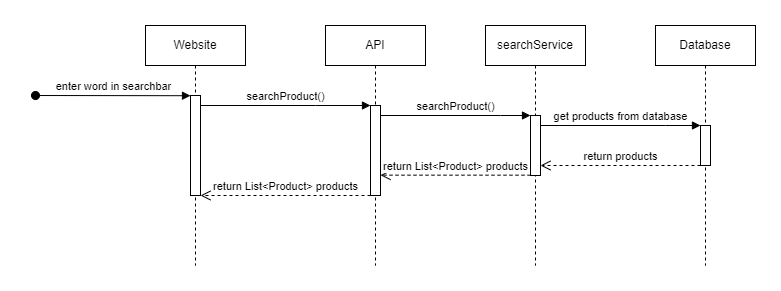

The diagram above was exported from draw.io. Its source (the exported page's mxGraphModel, read from the mxfile embedded in the PNG):
<mxGraphModel dx="1686" dy="534" grid="1" gridSize="10" guides="1" tooltips="1" connect="1" arrows="1" fold="1" page="1" pageScale="1" pageWidth="850" pageHeight="1100" math="0" shadow="0">
  <root>
    <mxCell id="0" />
    <mxCell id="1" parent="0" />
    <mxCell id="aM9ryv3xv72pqoxQDRHE-1" value="Website" style="shape=umlLifeline;perimeter=lifelinePerimeter;whiteSpace=wrap;html=1;container=0;dropTarget=0;collapsible=0;recursiveResize=0;outlineConnect=0;portConstraint=eastwest;newEdgeStyle={&quot;edgeStyle&quot;:&quot;elbowEdgeStyle&quot;,&quot;elbow&quot;:&quot;vertical&quot;,&quot;curved&quot;:0,&quot;rounded&quot;:0};" parent="1" vertex="1">
      <mxGeometry x="10" y="40" width="100" height="240" as="geometry" />
    </mxCell>
    <mxCell id="aM9ryv3xv72pqoxQDRHE-2" value="" style="html=1;points=[];perimeter=orthogonalPerimeter;outlineConnect=0;targetShapes=umlLifeline;portConstraint=eastwest;newEdgeStyle={&quot;edgeStyle&quot;:&quot;elbowEdgeStyle&quot;,&quot;elbow&quot;:&quot;vertical&quot;,&quot;curved&quot;:0,&quot;rounded&quot;:0};" parent="aM9ryv3xv72pqoxQDRHE-1" vertex="1">
      <mxGeometry x="45" y="70" width="10" height="100" as="geometry" />
    </mxCell>
    <mxCell id="aM9ryv3xv72pqoxQDRHE-3" value="enter word in searchbar" style="html=1;verticalAlign=bottom;startArrow=oval;endArrow=block;startSize=8;edgeStyle=elbowEdgeStyle;elbow=vertical;curved=0;rounded=0;" parent="aM9ryv3xv72pqoxQDRHE-1" target="aM9ryv3xv72pqoxQDRHE-2" edge="1">
      <mxGeometry relative="1" as="geometry">
        <mxPoint x="-110" y="70" as="sourcePoint" />
      </mxGeometry>
    </mxCell>
    <mxCell id="aM9ryv3xv72pqoxQDRHE-5" value="API" style="shape=umlLifeline;perimeter=lifelinePerimeter;whiteSpace=wrap;html=1;container=0;dropTarget=0;collapsible=0;recursiveResize=0;outlineConnect=0;portConstraint=eastwest;newEdgeStyle={&quot;edgeStyle&quot;:&quot;elbowEdgeStyle&quot;,&quot;elbow&quot;:&quot;vertical&quot;,&quot;curved&quot;:0,&quot;rounded&quot;:0};" parent="1" vertex="1">
      <mxGeometry x="190" y="40" width="100" height="240" as="geometry" />
    </mxCell>
    <mxCell id="aM9ryv3xv72pqoxQDRHE-6" value="" style="html=1;points=[];perimeter=orthogonalPerimeter;outlineConnect=0;targetShapes=umlLifeline;portConstraint=eastwest;newEdgeStyle={&quot;edgeStyle&quot;:&quot;elbowEdgeStyle&quot;,&quot;elbow&quot;:&quot;vertical&quot;,&quot;curved&quot;:0,&quot;rounded&quot;:0};" parent="aM9ryv3xv72pqoxQDRHE-5" vertex="1">
      <mxGeometry x="45" y="80" width="10" height="90" as="geometry" />
    </mxCell>
    <mxCell id="aM9ryv3xv72pqoxQDRHE-7" value="searchProduct()" style="html=1;verticalAlign=bottom;endArrow=block;edgeStyle=elbowEdgeStyle;elbow=vertical;curved=0;rounded=0;" parent="1" source="aM9ryv3xv72pqoxQDRHE-2" target="aM9ryv3xv72pqoxQDRHE-6" edge="1">
      <mxGeometry relative="1" as="geometry">
        <mxPoint x="195" y="130" as="sourcePoint" />
        <Array as="points">
          <mxPoint x="180" y="120" />
        </Array>
      </mxGeometry>
    </mxCell>
    <mxCell id="UgDZgzvZh9sBD1XDRRLo-3" value="searchService" style="shape=umlLifeline;perimeter=lifelinePerimeter;whiteSpace=wrap;html=1;container=0;dropTarget=0;collapsible=0;recursiveResize=0;outlineConnect=0;portConstraint=eastwest;newEdgeStyle={&quot;edgeStyle&quot;:&quot;elbowEdgeStyle&quot;,&quot;elbow&quot;:&quot;vertical&quot;,&quot;curved&quot;:0,&quot;rounded&quot;:0};" vertex="1" parent="1">
      <mxGeometry x="350" y="40" width="100" height="240" as="geometry" />
    </mxCell>
    <mxCell id="UgDZgzvZh9sBD1XDRRLo-4" value="" style="html=1;points=[];perimeter=orthogonalPerimeter;outlineConnect=0;targetShapes=umlLifeline;portConstraint=eastwest;newEdgeStyle={&quot;edgeStyle&quot;:&quot;elbowEdgeStyle&quot;,&quot;elbow&quot;:&quot;vertical&quot;,&quot;curved&quot;:0,&quot;rounded&quot;:0};" vertex="1" parent="UgDZgzvZh9sBD1XDRRLo-3">
      <mxGeometry x="45" y="90" width="10" height="60" as="geometry" />
    </mxCell>
    <mxCell id="UgDZgzvZh9sBD1XDRRLo-5" value="searchProduct()" style="html=1;verticalAlign=bottom;endArrow=block;edgeStyle=elbowEdgeStyle;elbow=vertical;curved=0;rounded=0;" edge="1" parent="1" source="aM9ryv3xv72pqoxQDRHE-6" target="UgDZgzvZh9sBD1XDRRLo-4">
      <mxGeometry relative="1" as="geometry">
        <mxPoint x="280" y="130" as="sourcePoint" />
        <Array as="points">
          <mxPoint x="365" y="130" />
        </Array>
        <mxPoint x="450" y="130" as="targetPoint" />
      </mxGeometry>
    </mxCell>
    <mxCell id="UgDZgzvZh9sBD1XDRRLo-6" value="Database" style="shape=umlLifeline;perimeter=lifelinePerimeter;whiteSpace=wrap;html=1;container=0;dropTarget=0;collapsible=0;recursiveResize=0;outlineConnect=0;portConstraint=eastwest;newEdgeStyle={&quot;edgeStyle&quot;:&quot;elbowEdgeStyle&quot;,&quot;elbow&quot;:&quot;vertical&quot;,&quot;curved&quot;:0,&quot;rounded&quot;:0};" vertex="1" parent="1">
      <mxGeometry x="520" y="40" width="100" height="240" as="geometry" />
    </mxCell>
    <mxCell id="UgDZgzvZh9sBD1XDRRLo-7" value="" style="html=1;points=[];perimeter=orthogonalPerimeter;outlineConnect=0;targetShapes=umlLifeline;portConstraint=eastwest;newEdgeStyle={&quot;edgeStyle&quot;:&quot;elbowEdgeStyle&quot;,&quot;elbow&quot;:&quot;vertical&quot;,&quot;curved&quot;:0,&quot;rounded&quot;:0};" vertex="1" parent="UgDZgzvZh9sBD1XDRRLo-6">
      <mxGeometry x="45" y="100" width="10" height="40" as="geometry" />
    </mxCell>
    <mxCell id="UgDZgzvZh9sBD1XDRRLo-8" value="get products from database" style="html=1;verticalAlign=bottom;endArrow=block;edgeStyle=elbowEdgeStyle;elbow=vertical;curved=0;rounded=0;" edge="1" parent="1" source="UgDZgzvZh9sBD1XDRRLo-4" target="UgDZgzvZh9sBD1XDRRLo-7">
      <mxGeometry relative="1" as="geometry">
        <mxPoint x="410" y="140" as="sourcePoint" />
        <Array as="points">
          <mxPoint x="530" y="140" />
        </Array>
        <mxPoint x="560" y="140" as="targetPoint" />
      </mxGeometry>
    </mxCell>
    <mxCell id="UgDZgzvZh9sBD1XDRRLo-9" value="return products&lt;span data-darkreader-inline-bgcolor=&quot;&quot; style=&quot;font-family: monospace; font-size: 0px; text-align: start; background-color: rgb(31, 33, 35); --darkreader-inline-bgcolor: #1e2021;&quot;&gt;%3CmxGraphModel%3E%3Croot%3E%3CmxCell%20id%3D%220%22%2F%3E%3CmxCell%20id%3D%221%22%20parent%3D%220%22%2F%3E%3CmxCell%20id%3D%222%22%20value%3D%22return%22%20style%3D%22html%3D1%3BverticalAlign%3Dbottom%3BendArrow%3Dopen%3Bdashed%3D1%3BendSize%3D8%3BedgeStyle%3DelbowEdgeStyle%3Belbow%3Dvertical%3Bcurved%3D0%3Brounded%3D0%3B%22%20edge%3D%221%22%20parent%3D%221%22%3E%3CmxGeometry%20relative%3D%221%22%20as%3D%22geometry%22%3E%3CmxPoint%20x%3D%2295%22%20y%3D%22280%22%20as%3D%22targetPoint%22%2F%3E%3CArray%20as%3D%22points%22%3E%3CmxPoint%20x%3D%22190%22%20y%3D%22280%22%2F%3E%3C%2FArray%3E%3CmxPoint%20x%3D%22235%22%20y%3D%22280%22%20as%3D%22sourcePoint%22%2F%3E%3C%2FmxGeometry%3E%3C%2FmxCell%3E%3C%2Froot%3E%3C%2FmxGraphMode&lt;/span&gt;" style="html=1;verticalAlign=bottom;endArrow=open;dashed=1;endSize=8;edgeStyle=elbowEdgeStyle;elbow=vertical;curved=0;rounded=0;" edge="1" parent="1" source="UgDZgzvZh9sBD1XDRRLo-7" target="UgDZgzvZh9sBD1XDRRLo-4">
      <mxGeometry relative="1" as="geometry">
        <mxPoint x="425" y="180" as="targetPoint" />
        <Array as="points">
          <mxPoint x="520" y="180" />
        </Array>
        <mxPoint x="565" y="180" as="sourcePoint" />
      </mxGeometry>
    </mxCell>
    <mxCell id="UgDZgzvZh9sBD1XDRRLo-10" value="return List&amp;lt;Product&amp;gt; products&lt;span data-darkreader-inline-bgcolor=&quot;&quot; style=&quot;font-family: monospace; font-size: 0px; text-align: start; background-color: rgb(31, 33, 35); --darkreader-inline-bgcolor: #1e2021;&quot;&gt;%3CmxGraphModel%3E%3Croot%3E%3CmxCell%20id%3D%220%22%2F%3E%3CmxCell%20id%3D%221%22%20parent%3D%220%22%2F%3E%3CmxCell%20id%3D%222%22%20value%3D%22return%22%20style%3D%22html%3D1%3BverticalAlign%3Dbottom%3BendArrow%3Dopen%3Bdashed%3D1%3BendSize%3D8%3BedgeStyle%3DelbowEdgeStyle%3Belbow%3Dvertical%3Bcurved%3D0%3Brounded%3D0%3B%22%20edge%3D%221%22%20parent%3D%221%22%3E%3CmxGeometry%20relative%3D%221%22%20as%3D%22geometry%22%3E%3CmxPoint%20x%3D%2295%22%20y%3D%22280%22%20as%3D%22targetPoint%22%2F%3E%3CArray%20as%3D%22points%22%3E%3CmxPoint%20x%3D%22190%22%20y%3D%22280%22%2F%3E%3C%2FArray%3E%3CmxPoint%20x%3D%22235%22%20y%3D%22280%22%20as%3D%22sourcePoint%22%2F%3E%3C%2FmxGeometry%3E%3C%2FmxCell%3E%3C%2Froot%3E%3C%2FmxGraphModel%3E&lt;/span&gt;" style="html=1;verticalAlign=bottom;endArrow=open;dashed=1;endSize=8;edgeStyle=elbowEdgeStyle;elbow=vertical;curved=0;rounded=0;" edge="1" parent="1" source="UgDZgzvZh9sBD1XDRRLo-4" target="aM9ryv3xv72pqoxQDRHE-6">
      <mxGeometry relative="1" as="geometry">
        <mxPoint x="240" y="189.67" as="targetPoint" />
        <Array as="points">
          <mxPoint x="355" y="189.67" />
        </Array>
        <mxPoint x="400" y="189.67" as="sourcePoint" />
      </mxGeometry>
    </mxCell>
    <mxCell id="UgDZgzvZh9sBD1XDRRLo-11" value="return List&amp;lt;Product&amp;gt; products&lt;span data-darkreader-inline-bgcolor=&quot;&quot; style=&quot;font-family: monospace; font-size: 0px; text-align: start; background-color: rgb(31, 33, 35); --darkreader-inline-bgcolor: #1e2021;&quot;&gt;%3CmxGraphModel%3E%3Croot%3E%3CmxCell%20id%3D%220%22%2F%3E%3CmxCell%20id%3D%221%22%20parent%3D%220%22%2F%3E%3CmxCell%20id%3D%222%22%20value%3D%22return%22%20style%3D%22html%3D1%3BverticalAlign%3Dbottom%3BendArrow%3Dopen%3Bdashed%3D1%3BendSize%3D8%3BedgeStyle%3DelbowEdgeStyle%3Belbow%3Dvertical%3Bcurved%3D0%3Brounded%3D0%3B%22%20edge%3D%221%22%20parent%3D%221%22%3E%3CmxGeometry%20relative%3D%221%22%20as%3D%22geometry%22%3E%3CmxPoint%20x%3D%2295%22%20y%3D%22280%22%20as%3D%22targetPoint%22%2F%3E%3CArray%20as%3D%22points%22%3E%3CmxPoint%20x%3D%22190%22%20y%3D%22280%22%2F%3E%3C%2FArray%3E%3CmxPoint%20x%3D%22235%22%20y%3D%22280%22%20as%3D%22sourcePoint%22%2F%3E%3C%2FmxGeometry%3E%3C%2FmxCell%3E%3C%2Froot%3E%3C%2FmxGraphModel%3E&lt;/span&gt;" style="html=1;verticalAlign=bottom;endArrow=open;dashed=1;endSize=8;edgeStyle=elbowEdgeStyle;elbow=vertical;curved=0;rounded=0;" edge="1" parent="1" source="aM9ryv3xv72pqoxQDRHE-6" target="aM9ryv3xv72pqoxQDRHE-2">
      <mxGeometry relative="1" as="geometry">
        <mxPoint x="80" y="210.33" as="targetPoint" />
        <Array as="points">
          <mxPoint x="190" y="210" />
        </Array>
        <mxPoint x="230" y="210.33" as="sourcePoint" />
      </mxGeometry>
    </mxCell>
  </root>
</mxGraphModel>